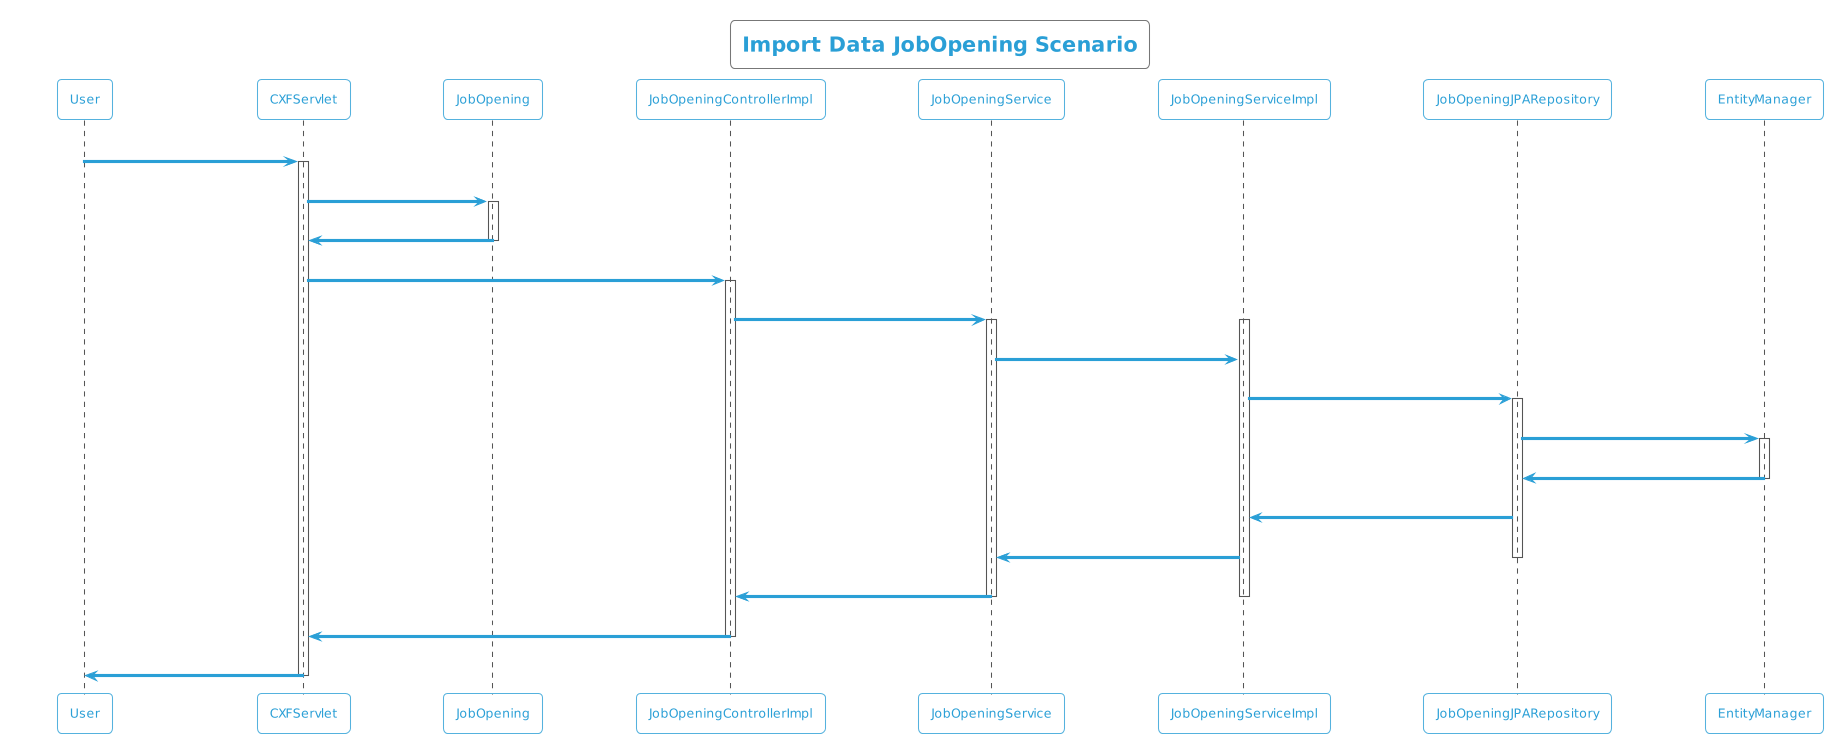

The diagram above was rendered by PlantUML. Its source (embedded in the PNG):
@startuml
!theme cyborg-outline
title Import Data JobOpening Scenario
participant User
User -> CXFServlet: POST, JobOpening
activate CXFServlet
CXFServlet -> JobOpening: << importData >>
activate JobOpening
JobOpening -> CXFServlet: << instance >>
deactivate JobOpening
CXFServlet -> JobOpeningControllerImpl: importData(:JobOpening)
activate JobOpeningControllerImpl
JobOpeningControllerImpl -> JobOpeningService: importData(:JobOpening)
activate JobOpeningService
activate JobOpeningServiceImpl
JobOpeningService -> JobOpeningServiceImpl: importData(:JobOpening)
JobOpeningServiceImpl -> JobOpeningJPARepository: saveAll(:JobOpening)
activate JobOpeningJPARepository
JobOpeningJPARepository -> EntityManager: save(:JobOpening)
activate EntityManager
EntityManager -> JobOpeningJPARepository: << persisted JobOpening >>
deactivate EntityManager
JobOpeningJPARepository -> JobOpeningServiceImpl: << persisted JobOpening >>
JobOpeningServiceImpl -> JobOpeningService: << persisted JobOpening >>
deactivate JobOpeningJPARepository
JobOpeningService -> JobOpeningControllerImpl: << persisted JobOpening >>
deactivate JobOpeningServiceImpl
deactivate JobOpeningService
JobOpeningControllerImpl -> CXFServlet: << persisted JobOpening >>
deactivate JobOpeningControllerImpl
CXFServlet -> User: marshalled JobOpening XML
deactivate CXFServlet
@enduml